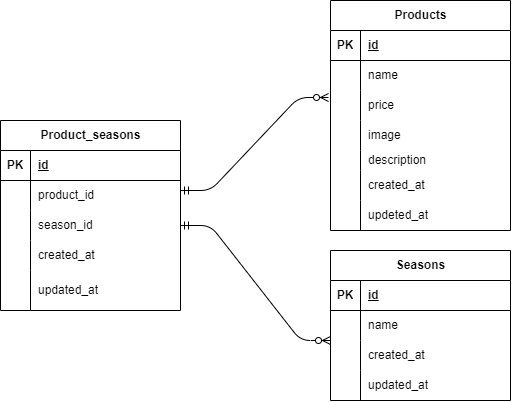

The diagram above was exported from draw.io. Its source (the exported page's mxGraphModel, read from the mxfile embedded in the PNG):
<mxGraphModel dx="596" dy="694" grid="1" gridSize="10" guides="1" tooltips="1" connect="1" arrows="1" fold="1" page="1" pageScale="1" pageWidth="827" pageHeight="1169" background="none" math="0" shadow="0">
  <root>
    <mxCell id="0" />
    <mxCell id="1" parent="0" />
    <mxCell id="17" value="Products" style="shape=table;startSize=30;container=1;collapsible=1;childLayout=tableLayout;fixedRows=1;rowLines=0;fontStyle=1;align=center;resizeLast=1;html=1;" parent="1" vertex="1">
      <mxGeometry x="350" y="120" width="180" height="230" as="geometry" />
    </mxCell>
    <mxCell id="18" value="" style="shape=tableRow;horizontal=0;startSize=0;swimlaneHead=0;swimlaneBody=0;fillColor=none;collapsible=0;dropTarget=0;points=[[0,0.5],[1,0.5]];portConstraint=eastwest;top=0;left=0;right=0;bottom=1;" parent="17" vertex="1">
      <mxGeometry y="30" width="180" height="30" as="geometry" />
    </mxCell>
    <mxCell id="19" value="PK" style="shape=partialRectangle;connectable=0;fillColor=none;top=0;left=0;bottom=0;right=0;fontStyle=1;overflow=hidden;whiteSpace=wrap;html=1;" parent="18" vertex="1">
      <mxGeometry width="30" height="30" as="geometry">
        <mxRectangle width="30" height="30" as="alternateBounds" />
      </mxGeometry>
    </mxCell>
    <mxCell id="20" value="id" style="shape=partialRectangle;connectable=0;fillColor=none;top=0;left=0;bottom=0;right=0;align=left;spacingLeft=6;fontStyle=5;overflow=hidden;whiteSpace=wrap;html=1;" parent="18" vertex="1">
      <mxGeometry x="30" width="150" height="30" as="geometry">
        <mxRectangle width="150" height="30" as="alternateBounds" />
      </mxGeometry>
    </mxCell>
    <mxCell id="21" value="" style="shape=tableRow;horizontal=0;startSize=0;swimlaneHead=0;swimlaneBody=0;fillColor=none;collapsible=0;dropTarget=0;points=[[0,0.5],[1,0.5]];portConstraint=eastwest;top=0;left=0;right=0;bottom=0;" parent="17" vertex="1">
      <mxGeometry y="60" width="180" height="30" as="geometry" />
    </mxCell>
    <mxCell id="22" value="" style="shape=partialRectangle;connectable=0;fillColor=none;top=0;left=0;bottom=0;right=0;editable=1;overflow=hidden;whiteSpace=wrap;html=1;" parent="21" vertex="1">
      <mxGeometry width="30" height="30" as="geometry">
        <mxRectangle width="30" height="30" as="alternateBounds" />
      </mxGeometry>
    </mxCell>
    <mxCell id="23" value="name" style="shape=partialRectangle;connectable=0;fillColor=none;top=0;left=0;bottom=0;right=0;align=left;spacingLeft=6;overflow=hidden;whiteSpace=wrap;html=1;" parent="21" vertex="1">
      <mxGeometry x="30" width="150" height="30" as="geometry">
        <mxRectangle width="150" height="30" as="alternateBounds" />
      </mxGeometry>
    </mxCell>
    <mxCell id="24" value="" style="shape=tableRow;horizontal=0;startSize=0;swimlaneHead=0;swimlaneBody=0;fillColor=none;collapsible=0;dropTarget=0;points=[[0,0.5],[1,0.5]];portConstraint=eastwest;top=0;left=0;right=0;bottom=0;" parent="17" vertex="1">
      <mxGeometry y="90" width="180" height="30" as="geometry" />
    </mxCell>
    <mxCell id="25" value="" style="shape=partialRectangle;connectable=0;fillColor=none;top=0;left=0;bottom=0;right=0;editable=1;overflow=hidden;whiteSpace=wrap;html=1;" parent="24" vertex="1">
      <mxGeometry width="30" height="30" as="geometry">
        <mxRectangle width="30" height="30" as="alternateBounds" />
      </mxGeometry>
    </mxCell>
    <mxCell id="26" value="price" style="shape=partialRectangle;connectable=0;fillColor=none;top=0;left=0;bottom=0;right=0;align=left;spacingLeft=6;overflow=hidden;whiteSpace=wrap;html=1;" parent="24" vertex="1">
      <mxGeometry x="30" width="150" height="30" as="geometry">
        <mxRectangle width="150" height="30" as="alternateBounds" />
      </mxGeometry>
    </mxCell>
    <mxCell id="27" value="" style="shape=tableRow;horizontal=0;startSize=0;swimlaneHead=0;swimlaneBody=0;fillColor=none;collapsible=0;dropTarget=0;points=[[0,0.5],[1,0.5]];portConstraint=eastwest;top=0;left=0;right=0;bottom=0;" parent="17" vertex="1">
      <mxGeometry y="120" width="180" height="30" as="geometry" />
    </mxCell>
    <mxCell id="28" value="" style="shape=partialRectangle;connectable=0;fillColor=none;top=0;left=0;bottom=0;right=0;editable=1;overflow=hidden;whiteSpace=wrap;html=1;" parent="27" vertex="1">
      <mxGeometry width="30" height="30" as="geometry">
        <mxRectangle width="30" height="30" as="alternateBounds" />
      </mxGeometry>
    </mxCell>
    <mxCell id="29" value="image" style="shape=partialRectangle;connectable=0;fillColor=none;top=0;left=0;bottom=0;right=0;align=left;spacingLeft=6;overflow=hidden;whiteSpace=wrap;html=1;" parent="27" vertex="1">
      <mxGeometry x="30" width="150" height="30" as="geometry">
        <mxRectangle width="150" height="30" as="alternateBounds" />
      </mxGeometry>
    </mxCell>
    <mxCell id="30" value="" style="shape=tableRow;horizontal=0;startSize=0;swimlaneHead=0;swimlaneBody=0;fillColor=none;collapsible=0;dropTarget=0;points=[[0,0.5],[1,0.5]];portConstraint=eastwest;top=0;left=0;right=0;bottom=0;" parent="17" vertex="1">
      <mxGeometry y="150" width="180" height="20" as="geometry" />
    </mxCell>
    <mxCell id="31" value="" style="shape=partialRectangle;connectable=0;fillColor=none;top=0;left=0;bottom=0;right=0;editable=1;overflow=hidden;whiteSpace=wrap;html=1;" parent="30" vertex="1">
      <mxGeometry width="30" height="20" as="geometry">
        <mxRectangle width="30" height="20" as="alternateBounds" />
      </mxGeometry>
    </mxCell>
    <mxCell id="32" value="description" style="shape=partialRectangle;connectable=0;fillColor=none;top=0;left=0;bottom=0;right=0;align=left;spacingLeft=6;overflow=hidden;whiteSpace=wrap;html=1;" parent="30" vertex="1">
      <mxGeometry x="30" width="150" height="20" as="geometry">
        <mxRectangle width="150" height="20" as="alternateBounds" />
      </mxGeometry>
    </mxCell>
    <mxCell id="33" value="" style="shape=tableRow;horizontal=0;startSize=0;swimlaneHead=0;swimlaneBody=0;fillColor=none;collapsible=0;dropTarget=0;points=[[0,0.5],[1,0.5]];portConstraint=eastwest;top=0;left=0;right=0;bottom=0;" parent="17" vertex="1">
      <mxGeometry y="170" width="180" height="30" as="geometry" />
    </mxCell>
    <mxCell id="34" value="" style="shape=partialRectangle;connectable=0;fillColor=none;top=0;left=0;bottom=0;right=0;editable=1;overflow=hidden;whiteSpace=wrap;html=1;" parent="33" vertex="1">
      <mxGeometry width="30" height="30" as="geometry">
        <mxRectangle width="30" height="30" as="alternateBounds" />
      </mxGeometry>
    </mxCell>
    <mxCell id="35" value="created_at" style="shape=partialRectangle;connectable=0;fillColor=none;top=0;left=0;bottom=0;right=0;align=left;spacingLeft=6;overflow=hidden;whiteSpace=wrap;html=1;" parent="33" vertex="1">
      <mxGeometry x="30" width="150" height="30" as="geometry">
        <mxRectangle width="150" height="30" as="alternateBounds" />
      </mxGeometry>
    </mxCell>
    <mxCell id="36" value="" style="shape=tableRow;horizontal=0;startSize=0;swimlaneHead=0;swimlaneBody=0;fillColor=none;collapsible=0;dropTarget=0;points=[[0,0.5],[1,0.5]];portConstraint=eastwest;top=0;left=0;right=0;bottom=0;" parent="17" vertex="1">
      <mxGeometry y="200" width="180" height="30" as="geometry" />
    </mxCell>
    <mxCell id="37" value="" style="shape=partialRectangle;connectable=0;fillColor=none;top=0;left=0;bottom=0;right=0;editable=1;overflow=hidden;whiteSpace=wrap;html=1;" parent="36" vertex="1">
      <mxGeometry width="30" height="30" as="geometry">
        <mxRectangle width="30" height="30" as="alternateBounds" />
      </mxGeometry>
    </mxCell>
    <mxCell id="38" value="updeted_at" style="shape=partialRectangle;connectable=0;fillColor=none;top=0;left=0;bottom=0;right=0;align=left;spacingLeft=6;overflow=hidden;whiteSpace=wrap;html=1;" parent="36" vertex="1">
      <mxGeometry x="30" width="150" height="30" as="geometry">
        <mxRectangle width="150" height="30" as="alternateBounds" />
      </mxGeometry>
    </mxCell>
    <mxCell id="39" value="Seasons" style="shape=table;startSize=30;container=1;collapsible=1;childLayout=tableLayout;fixedRows=1;rowLines=0;fontStyle=1;align=center;resizeLast=1;html=1;" parent="1" vertex="1">
      <mxGeometry x="350" y="370" width="180" height="150" as="geometry" />
    </mxCell>
    <mxCell id="40" value="" style="shape=tableRow;horizontal=0;startSize=0;swimlaneHead=0;swimlaneBody=0;fillColor=none;collapsible=0;dropTarget=0;points=[[0,0.5],[1,0.5]];portConstraint=eastwest;top=0;left=0;right=0;bottom=1;" parent="39" vertex="1">
      <mxGeometry y="30" width="180" height="30" as="geometry" />
    </mxCell>
    <mxCell id="41" value="PK" style="shape=partialRectangle;connectable=0;fillColor=none;top=0;left=0;bottom=0;right=0;fontStyle=1;overflow=hidden;whiteSpace=wrap;html=1;" parent="40" vertex="1">
      <mxGeometry width="30" height="30" as="geometry">
        <mxRectangle width="30" height="30" as="alternateBounds" />
      </mxGeometry>
    </mxCell>
    <mxCell id="42" value="id" style="shape=partialRectangle;connectable=0;fillColor=none;top=0;left=0;bottom=0;right=0;align=left;spacingLeft=6;fontStyle=5;overflow=hidden;whiteSpace=wrap;html=1;" parent="40" vertex="1">
      <mxGeometry x="30" width="150" height="30" as="geometry">
        <mxRectangle width="150" height="30" as="alternateBounds" />
      </mxGeometry>
    </mxCell>
    <mxCell id="43" value="" style="shape=tableRow;horizontal=0;startSize=0;swimlaneHead=0;swimlaneBody=0;fillColor=none;collapsible=0;dropTarget=0;points=[[0,0.5],[1,0.5]];portConstraint=eastwest;top=0;left=0;right=0;bottom=0;" parent="39" vertex="1">
      <mxGeometry y="60" width="180" height="30" as="geometry" />
    </mxCell>
    <mxCell id="44" value="" style="shape=partialRectangle;connectable=0;fillColor=none;top=0;left=0;bottom=0;right=0;editable=1;overflow=hidden;whiteSpace=wrap;html=1;" parent="43" vertex="1">
      <mxGeometry width="30" height="30" as="geometry">
        <mxRectangle width="30" height="30" as="alternateBounds" />
      </mxGeometry>
    </mxCell>
    <mxCell id="45" value="name" style="shape=partialRectangle;connectable=0;fillColor=none;top=0;left=0;bottom=0;right=0;align=left;spacingLeft=6;overflow=hidden;whiteSpace=wrap;html=1;" parent="43" vertex="1">
      <mxGeometry x="30" width="150" height="30" as="geometry">
        <mxRectangle width="150" height="30" as="alternateBounds" />
      </mxGeometry>
    </mxCell>
    <mxCell id="46" value="" style="shape=tableRow;horizontal=0;startSize=0;swimlaneHead=0;swimlaneBody=0;fillColor=none;collapsible=0;dropTarget=0;points=[[0,0.5],[1,0.5]];portConstraint=eastwest;top=0;left=0;right=0;bottom=0;" parent="39" vertex="1">
      <mxGeometry y="90" width="180" height="30" as="geometry" />
    </mxCell>
    <mxCell id="47" value="" style="shape=partialRectangle;connectable=0;fillColor=none;top=0;left=0;bottom=0;right=0;editable=1;overflow=hidden;whiteSpace=wrap;html=1;" parent="46" vertex="1">
      <mxGeometry width="30" height="30" as="geometry">
        <mxRectangle width="30" height="30" as="alternateBounds" />
      </mxGeometry>
    </mxCell>
    <mxCell id="48" value="created_at" style="shape=partialRectangle;connectable=0;fillColor=none;top=0;left=0;bottom=0;right=0;align=left;spacingLeft=6;overflow=hidden;whiteSpace=wrap;html=1;" parent="46" vertex="1">
      <mxGeometry x="30" width="150" height="30" as="geometry">
        <mxRectangle width="150" height="30" as="alternateBounds" />
      </mxGeometry>
    </mxCell>
    <mxCell id="49" value="" style="shape=tableRow;horizontal=0;startSize=0;swimlaneHead=0;swimlaneBody=0;fillColor=none;collapsible=0;dropTarget=0;points=[[0,0.5],[1,0.5]];portConstraint=eastwest;top=0;left=0;right=0;bottom=0;" parent="39" vertex="1">
      <mxGeometry y="120" width="180" height="30" as="geometry" />
    </mxCell>
    <mxCell id="50" value="" style="shape=partialRectangle;connectable=0;fillColor=none;top=0;left=0;bottom=0;right=0;editable=1;overflow=hidden;whiteSpace=wrap;html=1;" parent="49" vertex="1">
      <mxGeometry width="30" height="30" as="geometry">
        <mxRectangle width="30" height="30" as="alternateBounds" />
      </mxGeometry>
    </mxCell>
    <mxCell id="51" value="updated_at" style="shape=partialRectangle;connectable=0;fillColor=none;top=0;left=0;bottom=0;right=0;align=left;spacingLeft=6;overflow=hidden;whiteSpace=wrap;html=1;" parent="49" vertex="1">
      <mxGeometry x="30" width="150" height="30" as="geometry">
        <mxRectangle width="150" height="30" as="alternateBounds" />
      </mxGeometry>
    </mxCell>
    <mxCell id="52" value="Product_seasons" style="shape=table;startSize=30;container=1;collapsible=1;childLayout=tableLayout;fixedRows=1;rowLines=0;fontStyle=1;align=center;resizeLast=1;html=1;" parent="1" vertex="1">
      <mxGeometry x="20" y="240" width="180" height="190" as="geometry">
        <mxRectangle x="20" y="240" width="130" height="30" as="alternateBounds" />
      </mxGeometry>
    </mxCell>
    <mxCell id="53" value="" style="shape=tableRow;horizontal=0;startSize=0;swimlaneHead=0;swimlaneBody=0;fillColor=none;collapsible=0;dropTarget=0;points=[[0,0.5],[1,0.5]];portConstraint=eastwest;top=0;left=0;right=0;bottom=1;" parent="52" vertex="1">
      <mxGeometry y="30" width="180" height="30" as="geometry" />
    </mxCell>
    <mxCell id="54" value="PK" style="shape=partialRectangle;connectable=0;fillColor=none;top=0;left=0;bottom=0;right=0;fontStyle=1;overflow=hidden;whiteSpace=wrap;html=1;" parent="53" vertex="1">
      <mxGeometry width="30" height="30" as="geometry">
        <mxRectangle width="30" height="30" as="alternateBounds" />
      </mxGeometry>
    </mxCell>
    <mxCell id="55" value="id" style="shape=partialRectangle;connectable=0;fillColor=none;top=0;left=0;bottom=0;right=0;align=left;spacingLeft=6;fontStyle=5;overflow=hidden;whiteSpace=wrap;html=1;" parent="53" vertex="1">
      <mxGeometry x="30" width="150" height="30" as="geometry">
        <mxRectangle width="150" height="30" as="alternateBounds" />
      </mxGeometry>
    </mxCell>
    <mxCell id="56" value="" style="shape=tableRow;horizontal=0;startSize=0;swimlaneHead=0;swimlaneBody=0;fillColor=none;collapsible=0;dropTarget=0;points=[[0,0.5],[1,0.5]];portConstraint=eastwest;top=0;left=0;right=0;bottom=0;" parent="52" vertex="1">
      <mxGeometry y="60" width="180" height="30" as="geometry" />
    </mxCell>
    <mxCell id="57" value="" style="shape=partialRectangle;connectable=0;fillColor=none;top=0;left=0;bottom=0;right=0;editable=1;overflow=hidden;whiteSpace=wrap;html=1;" parent="56" vertex="1">
      <mxGeometry width="30" height="30" as="geometry">
        <mxRectangle width="30" height="30" as="alternateBounds" />
      </mxGeometry>
    </mxCell>
    <mxCell id="58" value="product_id" style="shape=partialRectangle;connectable=0;fillColor=none;top=0;left=0;bottom=0;right=0;align=left;spacingLeft=6;overflow=hidden;whiteSpace=wrap;html=1;" parent="56" vertex="1">
      <mxGeometry x="30" width="150" height="30" as="geometry">
        <mxRectangle width="150" height="30" as="alternateBounds" />
      </mxGeometry>
    </mxCell>
    <mxCell id="59" value="" style="shape=tableRow;horizontal=0;startSize=0;swimlaneHead=0;swimlaneBody=0;fillColor=none;collapsible=0;dropTarget=0;points=[[0,0.5],[1,0.5]];portConstraint=eastwest;top=0;left=0;right=0;bottom=0;" parent="52" vertex="1">
      <mxGeometry y="90" width="180" height="30" as="geometry" />
    </mxCell>
    <mxCell id="60" value="" style="shape=partialRectangle;connectable=0;fillColor=none;top=0;left=0;bottom=0;right=0;editable=1;overflow=hidden;whiteSpace=wrap;html=1;" parent="59" vertex="1">
      <mxGeometry width="30" height="30" as="geometry">
        <mxRectangle width="30" height="30" as="alternateBounds" />
      </mxGeometry>
    </mxCell>
    <mxCell id="61" value="season_id" style="shape=partialRectangle;connectable=0;fillColor=none;top=0;left=0;bottom=0;right=0;align=left;spacingLeft=6;overflow=hidden;whiteSpace=wrap;html=1;" parent="59" vertex="1">
      <mxGeometry x="30" width="150" height="30" as="geometry">
        <mxRectangle width="150" height="30" as="alternateBounds" />
      </mxGeometry>
    </mxCell>
    <mxCell id="62" value="" style="shape=tableRow;horizontal=0;startSize=0;swimlaneHead=0;swimlaneBody=0;fillColor=none;collapsible=0;dropTarget=0;points=[[0,0.5],[1,0.5]];portConstraint=eastwest;top=0;left=0;right=0;bottom=0;" parent="52" vertex="1">
      <mxGeometry y="120" width="180" height="30" as="geometry" />
    </mxCell>
    <mxCell id="63" value="" style="shape=partialRectangle;connectable=0;fillColor=none;top=0;left=0;bottom=0;right=0;editable=1;overflow=hidden;whiteSpace=wrap;html=1;" parent="62" vertex="1">
      <mxGeometry width="30" height="30" as="geometry">
        <mxRectangle width="30" height="30" as="alternateBounds" />
      </mxGeometry>
    </mxCell>
    <mxCell id="64" value="created_at" style="shape=partialRectangle;connectable=0;fillColor=none;top=0;left=0;bottom=0;right=0;align=left;spacingLeft=6;overflow=hidden;whiteSpace=wrap;html=1;" parent="62" vertex="1">
      <mxGeometry x="30" width="150" height="30" as="geometry">
        <mxRectangle width="150" height="30" as="alternateBounds" />
      </mxGeometry>
    </mxCell>
    <mxCell id="65" value="" style="shape=tableRow;horizontal=0;startSize=0;swimlaneHead=0;swimlaneBody=0;fillColor=none;collapsible=0;dropTarget=0;points=[[0,0.5],[1,0.5]];portConstraint=eastwest;top=0;left=0;right=0;bottom=0;" parent="52" vertex="1">
      <mxGeometry y="150" width="180" height="40" as="geometry" />
    </mxCell>
    <mxCell id="66" value="" style="shape=partialRectangle;connectable=0;fillColor=none;top=0;left=0;bottom=0;right=0;editable=1;overflow=hidden;whiteSpace=wrap;html=1;" parent="65" vertex="1">
      <mxGeometry width="30" height="40" as="geometry">
        <mxRectangle width="30" height="40" as="alternateBounds" />
      </mxGeometry>
    </mxCell>
    <mxCell id="67" value="updated_at" style="shape=partialRectangle;connectable=0;fillColor=none;top=0;left=0;bottom=0;right=0;align=left;spacingLeft=6;overflow=hidden;whiteSpace=wrap;html=1;" parent="65" vertex="1">
      <mxGeometry x="30" width="150" height="40" as="geometry">
        <mxRectangle width="150" height="40" as="alternateBounds" />
      </mxGeometry>
    </mxCell>
    <mxCell id="68" value="" style="edgeStyle=entityRelationEdgeStyle;fontSize=12;html=1;endArrow=ERzeroToMany;startArrow=ERmandOne;entryX=0;entryY=0;entryDx=0;entryDy=0;entryPerimeter=0;" parent="1" source="59" target="46" edge="1">
      <mxGeometry width="100" height="100" relative="1" as="geometry">
        <mxPoint x="200" y="360" as="sourcePoint" />
        <mxPoint x="280" y="360" as="targetPoint" />
        <Array as="points">
          <mxPoint x="200" y="230" />
        </Array>
      </mxGeometry>
    </mxCell>
    <mxCell id="71" value="" style="edgeStyle=entityRelationEdgeStyle;fontSize=12;html=1;endArrow=ERzeroToMany;startArrow=ERmandOne;entryX=-0.011;entryY=0.233;entryDx=0;entryDy=0;exitX=1;exitY=0.5;exitDx=0;exitDy=0;entryPerimeter=0;" parent="1" target="24" edge="1">
      <mxGeometry width="100" height="100" relative="1" as="geometry">
        <mxPoint x="200" y="310" as="sourcePoint" />
        <mxPoint x="350" y="250" as="targetPoint" />
        <Array as="points">
          <mxPoint x="200" y="255" />
          <mxPoint x="220" y="335" />
          <mxPoint x="340" y="220" />
          <mxPoint x="330" y="405" />
          <mxPoint x="350" y="475" />
        </Array>
      </mxGeometry>
    </mxCell>
  </root>
</mxGraphModel>